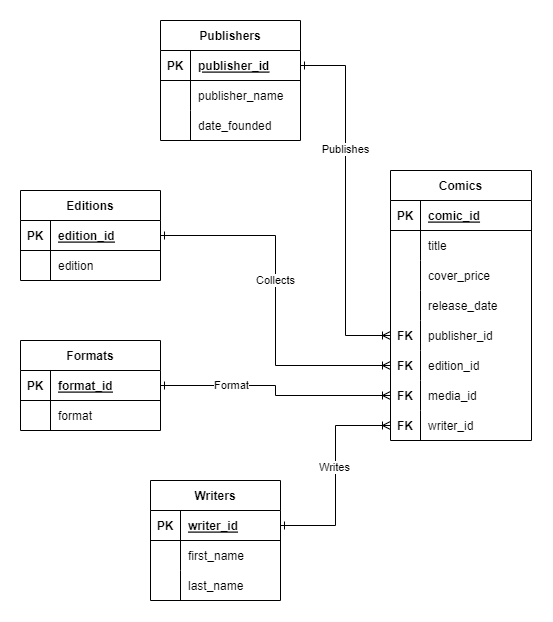

The diagram above was exported from draw.io. Its source (the exported page's mxGraphModel, read from the mxfile embedded in the PNG):
<mxGraphModel dx="1728" dy="1003" grid="1" gridSize="10" guides="1" tooltips="1" connect="1" arrows="1" fold="1" page="1" pageScale="1" pageWidth="850" pageHeight="1100" math="0" shadow="0" extFonts="Permanent Marker^https://fonts.googleapis.com/css?family=Permanent+Marker">
  <root>
    <mxCell id="0" />
    <mxCell id="1" parent="0" />
    <mxCell id="C-vyLk0tnHw3VtMMgP7b-2" value="Comics" style="shape=table;startSize=30;container=1;collapsible=1;childLayout=tableLayout;fixedRows=1;rowLines=0;fontStyle=1;align=center;resizeLast=1;" parent="1" vertex="1">
      <mxGeometry x="620" y="240" width="141" height="270" as="geometry" />
    </mxCell>
    <mxCell id="C-vyLk0tnHw3VtMMgP7b-3" value="" style="shape=partialRectangle;collapsible=0;dropTarget=0;pointerEvents=0;fillColor=none;points=[[0,0.5],[1,0.5]];portConstraint=eastwest;top=0;left=0;right=0;bottom=1;" parent="C-vyLk0tnHw3VtMMgP7b-2" vertex="1">
      <mxGeometry y="30" width="141" height="30" as="geometry" />
    </mxCell>
    <mxCell id="C-vyLk0tnHw3VtMMgP7b-4" value="PK" style="shape=partialRectangle;overflow=hidden;connectable=0;fillColor=none;top=0;left=0;bottom=0;right=0;fontStyle=1;" parent="C-vyLk0tnHw3VtMMgP7b-3" vertex="1">
      <mxGeometry width="30" height="30" as="geometry">
        <mxRectangle width="30" height="30" as="alternateBounds" />
      </mxGeometry>
    </mxCell>
    <mxCell id="C-vyLk0tnHw3VtMMgP7b-5" value="comic_id " style="shape=partialRectangle;overflow=hidden;connectable=0;fillColor=none;top=0;left=0;bottom=0;right=0;align=left;spacingLeft=6;fontStyle=5;" parent="C-vyLk0tnHw3VtMMgP7b-3" vertex="1">
      <mxGeometry x="30" width="111" height="30" as="geometry">
        <mxRectangle width="111" height="30" as="alternateBounds" />
      </mxGeometry>
    </mxCell>
    <mxCell id="C-vyLk0tnHw3VtMMgP7b-6" value="" style="shape=partialRectangle;collapsible=0;dropTarget=0;pointerEvents=0;fillColor=none;points=[[0,0.5],[1,0.5]];portConstraint=eastwest;top=0;left=0;right=0;bottom=0;" parent="C-vyLk0tnHw3VtMMgP7b-2" vertex="1">
      <mxGeometry y="60" width="141" height="30" as="geometry" />
    </mxCell>
    <mxCell id="C-vyLk0tnHw3VtMMgP7b-7" value="" style="shape=partialRectangle;overflow=hidden;connectable=0;fillColor=none;top=0;left=0;bottom=0;right=0;" parent="C-vyLk0tnHw3VtMMgP7b-6" vertex="1">
      <mxGeometry width="30" height="30" as="geometry">
        <mxRectangle width="30" height="30" as="alternateBounds" />
      </mxGeometry>
    </mxCell>
    <mxCell id="C-vyLk0tnHw3VtMMgP7b-8" value="title" style="shape=partialRectangle;overflow=hidden;connectable=0;fillColor=none;top=0;left=0;bottom=0;right=0;align=left;spacingLeft=6;" parent="C-vyLk0tnHw3VtMMgP7b-6" vertex="1">
      <mxGeometry x="30" width="111" height="30" as="geometry">
        <mxRectangle width="111" height="30" as="alternateBounds" />
      </mxGeometry>
    </mxCell>
    <mxCell id="rS8mutGw616mLpLrbaoe-17" value="" style="shape=partialRectangle;collapsible=0;dropTarget=0;pointerEvents=0;fillColor=none;points=[[0,0.5],[1,0.5]];portConstraint=eastwest;top=0;left=0;right=0;bottom=0;" parent="C-vyLk0tnHw3VtMMgP7b-2" vertex="1">
      <mxGeometry y="90" width="141" height="30" as="geometry" />
    </mxCell>
    <mxCell id="rS8mutGw616mLpLrbaoe-18" value="" style="shape=partialRectangle;overflow=hidden;connectable=0;fillColor=none;top=0;left=0;bottom=0;right=0;" parent="rS8mutGw616mLpLrbaoe-17" vertex="1">
      <mxGeometry width="30" height="30" as="geometry">
        <mxRectangle width="30" height="30" as="alternateBounds" />
      </mxGeometry>
    </mxCell>
    <mxCell id="rS8mutGw616mLpLrbaoe-19" value="cover_price" style="shape=partialRectangle;overflow=hidden;connectable=0;fillColor=none;top=0;left=0;bottom=0;right=0;align=left;spacingLeft=6;" parent="rS8mutGw616mLpLrbaoe-17" vertex="1">
      <mxGeometry x="30" width="111" height="30" as="geometry">
        <mxRectangle width="111" height="30" as="alternateBounds" />
      </mxGeometry>
    </mxCell>
    <mxCell id="rS8mutGw616mLpLrbaoe-14" value="" style="shape=partialRectangle;collapsible=0;dropTarget=0;pointerEvents=0;fillColor=none;points=[[0,0.5],[1,0.5]];portConstraint=eastwest;top=0;left=0;right=0;bottom=0;" parent="C-vyLk0tnHw3VtMMgP7b-2" vertex="1">
      <mxGeometry y="120" width="141" height="30" as="geometry" />
    </mxCell>
    <mxCell id="rS8mutGw616mLpLrbaoe-15" value="" style="shape=partialRectangle;overflow=hidden;connectable=0;fillColor=none;top=0;left=0;bottom=0;right=0;" parent="rS8mutGw616mLpLrbaoe-14" vertex="1">
      <mxGeometry width="30" height="30" as="geometry">
        <mxRectangle width="30" height="30" as="alternateBounds" />
      </mxGeometry>
    </mxCell>
    <mxCell id="rS8mutGw616mLpLrbaoe-16" value="release_date" style="shape=partialRectangle;overflow=hidden;connectable=0;fillColor=none;top=0;left=0;bottom=0;right=0;align=left;spacingLeft=6;" parent="rS8mutGw616mLpLrbaoe-14" vertex="1">
      <mxGeometry x="30" width="111" height="30" as="geometry">
        <mxRectangle width="111" height="30" as="alternateBounds" />
      </mxGeometry>
    </mxCell>
    <mxCell id="Uxq1ZNKXl5TSzjzr83wy-4" value="" style="shape=partialRectangle;collapsible=0;dropTarget=0;pointerEvents=0;fillColor=none;points=[[0,0.5],[1,0.5]];portConstraint=eastwest;top=0;left=0;right=0;bottom=0;" parent="C-vyLk0tnHw3VtMMgP7b-2" vertex="1">
      <mxGeometry y="150" width="141" height="30" as="geometry" />
    </mxCell>
    <mxCell id="Uxq1ZNKXl5TSzjzr83wy-5" value="FK" style="shape=partialRectangle;overflow=hidden;connectable=0;fillColor=none;top=0;left=0;bottom=0;right=0;fontStyle=1" parent="Uxq1ZNKXl5TSzjzr83wy-4" vertex="1">
      <mxGeometry width="30" height="30" as="geometry">
        <mxRectangle width="30" height="30" as="alternateBounds" />
      </mxGeometry>
    </mxCell>
    <mxCell id="Uxq1ZNKXl5TSzjzr83wy-6" value="publisher_id" style="shape=partialRectangle;overflow=hidden;connectable=0;fillColor=none;top=0;left=0;bottom=0;right=0;align=left;spacingLeft=6;" parent="Uxq1ZNKXl5TSzjzr83wy-4" vertex="1">
      <mxGeometry x="30" width="111" height="30" as="geometry">
        <mxRectangle width="111" height="30" as="alternateBounds" />
      </mxGeometry>
    </mxCell>
    <mxCell id="Uxq1ZNKXl5TSzjzr83wy-7" value="" style="shape=partialRectangle;collapsible=0;dropTarget=0;pointerEvents=0;fillColor=none;points=[[0,0.5],[1,0.5]];portConstraint=eastwest;top=0;left=0;right=0;bottom=0;" parent="C-vyLk0tnHw3VtMMgP7b-2" vertex="1">
      <mxGeometry y="180" width="141" height="30" as="geometry" />
    </mxCell>
    <mxCell id="Uxq1ZNKXl5TSzjzr83wy-8" value="FK" style="shape=partialRectangle;overflow=hidden;connectable=0;fillColor=none;top=0;left=0;bottom=0;right=0;fontStyle=1" parent="Uxq1ZNKXl5TSzjzr83wy-7" vertex="1">
      <mxGeometry width="30" height="30" as="geometry">
        <mxRectangle width="30" height="30" as="alternateBounds" />
      </mxGeometry>
    </mxCell>
    <mxCell id="Uxq1ZNKXl5TSzjzr83wy-9" value="edition_id" style="shape=partialRectangle;overflow=hidden;connectable=0;fillColor=none;top=0;left=0;bottom=0;right=0;align=left;spacingLeft=6;" parent="Uxq1ZNKXl5TSzjzr83wy-7" vertex="1">
      <mxGeometry x="30" width="111" height="30" as="geometry">
        <mxRectangle width="111" height="30" as="alternateBounds" />
      </mxGeometry>
    </mxCell>
    <mxCell id="Uxq1ZNKXl5TSzjzr83wy-10" value="" style="shape=partialRectangle;collapsible=0;dropTarget=0;pointerEvents=0;fillColor=none;points=[[0,0.5],[1,0.5]];portConstraint=eastwest;top=0;left=0;right=0;bottom=0;" parent="C-vyLk0tnHw3VtMMgP7b-2" vertex="1">
      <mxGeometry y="210" width="141" height="30" as="geometry" />
    </mxCell>
    <mxCell id="Uxq1ZNKXl5TSzjzr83wy-11" value="FK" style="shape=partialRectangle;overflow=hidden;connectable=0;fillColor=none;top=0;left=0;bottom=0;right=0;fontStyle=1" parent="Uxq1ZNKXl5TSzjzr83wy-10" vertex="1">
      <mxGeometry width="30" height="30" as="geometry">
        <mxRectangle width="30" height="30" as="alternateBounds" />
      </mxGeometry>
    </mxCell>
    <mxCell id="Uxq1ZNKXl5TSzjzr83wy-12" value="media_id" style="shape=partialRectangle;overflow=hidden;connectable=0;fillColor=none;top=0;left=0;bottom=0;right=0;align=left;spacingLeft=6;" parent="Uxq1ZNKXl5TSzjzr83wy-10" vertex="1">
      <mxGeometry x="30" width="111" height="30" as="geometry">
        <mxRectangle width="111" height="30" as="alternateBounds" />
      </mxGeometry>
    </mxCell>
    <mxCell id="Uxq1ZNKXl5TSzjzr83wy-13" value="" style="shape=partialRectangle;collapsible=0;dropTarget=0;pointerEvents=0;fillColor=none;points=[[0,0.5],[1,0.5]];portConstraint=eastwest;top=0;left=0;right=0;bottom=0;" parent="C-vyLk0tnHw3VtMMgP7b-2" vertex="1">
      <mxGeometry y="240" width="141" height="30" as="geometry" />
    </mxCell>
    <mxCell id="Uxq1ZNKXl5TSzjzr83wy-14" value="FK" style="shape=partialRectangle;overflow=hidden;connectable=0;fillColor=none;top=0;left=0;bottom=0;right=0;fontStyle=1" parent="Uxq1ZNKXl5TSzjzr83wy-13" vertex="1">
      <mxGeometry width="30" height="30" as="geometry">
        <mxRectangle width="30" height="30" as="alternateBounds" />
      </mxGeometry>
    </mxCell>
    <mxCell id="Uxq1ZNKXl5TSzjzr83wy-15" value="writer_id" style="shape=partialRectangle;overflow=hidden;connectable=0;fillColor=none;top=0;left=0;bottom=0;right=0;align=left;spacingLeft=6;" parent="Uxq1ZNKXl5TSzjzr83wy-13" vertex="1">
      <mxGeometry x="30" width="111" height="30" as="geometry">
        <mxRectangle width="111" height="30" as="alternateBounds" />
      </mxGeometry>
    </mxCell>
    <mxCell id="C-vyLk0tnHw3VtMMgP7b-13" value="Writers" style="shape=table;startSize=30;container=1;collapsible=1;childLayout=tableLayout;fixedRows=1;rowLines=0;fontStyle=1;align=center;resizeLast=1;" parent="1" vertex="1">
      <mxGeometry x="380" y="550" width="130" height="120" as="geometry" />
    </mxCell>
    <mxCell id="C-vyLk0tnHw3VtMMgP7b-14" value="" style="shape=partialRectangle;collapsible=0;dropTarget=0;pointerEvents=0;fillColor=none;points=[[0,0.5],[1,0.5]];portConstraint=eastwest;top=0;left=0;right=0;bottom=1;" parent="C-vyLk0tnHw3VtMMgP7b-13" vertex="1">
      <mxGeometry y="30" width="130" height="30" as="geometry" />
    </mxCell>
    <mxCell id="C-vyLk0tnHw3VtMMgP7b-15" value="PK" style="shape=partialRectangle;overflow=hidden;connectable=0;fillColor=none;top=0;left=0;bottom=0;right=0;fontStyle=1;" parent="C-vyLk0tnHw3VtMMgP7b-14" vertex="1">
      <mxGeometry width="30" height="30" as="geometry">
        <mxRectangle width="30" height="30" as="alternateBounds" />
      </mxGeometry>
    </mxCell>
    <mxCell id="C-vyLk0tnHw3VtMMgP7b-16" value="writer_id " style="shape=partialRectangle;overflow=hidden;connectable=0;fillColor=none;top=0;left=0;bottom=0;right=0;align=left;spacingLeft=6;fontStyle=5;" parent="C-vyLk0tnHw3VtMMgP7b-14" vertex="1">
      <mxGeometry x="30" width="100" height="30" as="geometry">
        <mxRectangle width="100" height="30" as="alternateBounds" />
      </mxGeometry>
    </mxCell>
    <mxCell id="C-vyLk0tnHw3VtMMgP7b-17" value="" style="shape=partialRectangle;collapsible=0;dropTarget=0;pointerEvents=0;fillColor=none;points=[[0,0.5],[1,0.5]];portConstraint=eastwest;top=0;left=0;right=0;bottom=0;" parent="C-vyLk0tnHw3VtMMgP7b-13" vertex="1">
      <mxGeometry y="60" width="130" height="30" as="geometry" />
    </mxCell>
    <mxCell id="C-vyLk0tnHw3VtMMgP7b-18" value="" style="shape=partialRectangle;overflow=hidden;connectable=0;fillColor=none;top=0;left=0;bottom=0;right=0;" parent="C-vyLk0tnHw3VtMMgP7b-17" vertex="1">
      <mxGeometry width="30" height="30" as="geometry">
        <mxRectangle width="30" height="30" as="alternateBounds" />
      </mxGeometry>
    </mxCell>
    <mxCell id="C-vyLk0tnHw3VtMMgP7b-19" value="first_name" style="shape=partialRectangle;overflow=hidden;connectable=0;fillColor=none;top=0;left=0;bottom=0;right=0;align=left;spacingLeft=6;" parent="C-vyLk0tnHw3VtMMgP7b-17" vertex="1">
      <mxGeometry x="30" width="100" height="30" as="geometry">
        <mxRectangle width="100" height="30" as="alternateBounds" />
      </mxGeometry>
    </mxCell>
    <mxCell id="C-vyLk0tnHw3VtMMgP7b-20" value="" style="shape=partialRectangle;collapsible=0;dropTarget=0;pointerEvents=0;fillColor=none;points=[[0,0.5],[1,0.5]];portConstraint=eastwest;top=0;left=0;right=0;bottom=0;" parent="C-vyLk0tnHw3VtMMgP7b-13" vertex="1">
      <mxGeometry y="90" width="130" height="30" as="geometry" />
    </mxCell>
    <mxCell id="C-vyLk0tnHw3VtMMgP7b-21" value="" style="shape=partialRectangle;overflow=hidden;connectable=0;fillColor=none;top=0;left=0;bottom=0;right=0;" parent="C-vyLk0tnHw3VtMMgP7b-20" vertex="1">
      <mxGeometry width="30" height="30" as="geometry">
        <mxRectangle width="30" height="30" as="alternateBounds" />
      </mxGeometry>
    </mxCell>
    <mxCell id="C-vyLk0tnHw3VtMMgP7b-22" value="last_name" style="shape=partialRectangle;overflow=hidden;connectable=0;fillColor=none;top=0;left=0;bottom=0;right=0;align=left;spacingLeft=6;" parent="C-vyLk0tnHw3VtMMgP7b-20" vertex="1">
      <mxGeometry x="30" width="100" height="30" as="geometry">
        <mxRectangle width="100" height="30" as="alternateBounds" />
      </mxGeometry>
    </mxCell>
    <mxCell id="C-vyLk0tnHw3VtMMgP7b-23" value="Publishers" style="shape=table;startSize=30;container=1;collapsible=1;childLayout=tableLayout;fixedRows=1;rowLines=0;fontStyle=1;align=center;resizeLast=1;" parent="1" vertex="1">
      <mxGeometry x="390" y="90" width="140" height="120" as="geometry" />
    </mxCell>
    <mxCell id="C-vyLk0tnHw3VtMMgP7b-24" value="" style="shape=partialRectangle;collapsible=0;dropTarget=0;pointerEvents=0;fillColor=none;points=[[0,0.5],[1,0.5]];portConstraint=eastwest;top=0;left=0;right=0;bottom=1;" parent="C-vyLk0tnHw3VtMMgP7b-23" vertex="1">
      <mxGeometry y="30" width="140" height="30" as="geometry" />
    </mxCell>
    <mxCell id="C-vyLk0tnHw3VtMMgP7b-25" value="PK" style="shape=partialRectangle;overflow=hidden;connectable=0;fillColor=none;top=0;left=0;bottom=0;right=0;fontStyle=1;" parent="C-vyLk0tnHw3VtMMgP7b-24" vertex="1">
      <mxGeometry width="30" height="30" as="geometry">
        <mxRectangle width="30" height="30" as="alternateBounds" />
      </mxGeometry>
    </mxCell>
    <mxCell id="C-vyLk0tnHw3VtMMgP7b-26" value="publisher_id " style="shape=partialRectangle;overflow=hidden;connectable=0;fillColor=none;top=0;left=0;bottom=0;right=0;align=left;spacingLeft=6;fontStyle=5;" parent="C-vyLk0tnHw3VtMMgP7b-24" vertex="1">
      <mxGeometry x="30" width="110" height="30" as="geometry">
        <mxRectangle width="110" height="30" as="alternateBounds" />
      </mxGeometry>
    </mxCell>
    <mxCell id="C-vyLk0tnHw3VtMMgP7b-27" value="" style="shape=partialRectangle;collapsible=0;dropTarget=0;pointerEvents=0;fillColor=none;points=[[0,0.5],[1,0.5]];portConstraint=eastwest;top=0;left=0;right=0;bottom=0;" parent="C-vyLk0tnHw3VtMMgP7b-23" vertex="1">
      <mxGeometry y="60" width="140" height="30" as="geometry" />
    </mxCell>
    <mxCell id="C-vyLk0tnHw3VtMMgP7b-28" value="" style="shape=partialRectangle;overflow=hidden;connectable=0;fillColor=none;top=0;left=0;bottom=0;right=0;" parent="C-vyLk0tnHw3VtMMgP7b-27" vertex="1">
      <mxGeometry width="30" height="30" as="geometry">
        <mxRectangle width="30" height="30" as="alternateBounds" />
      </mxGeometry>
    </mxCell>
    <mxCell id="C-vyLk0tnHw3VtMMgP7b-29" value="publisher_name" style="shape=partialRectangle;overflow=hidden;connectable=0;fillColor=none;top=0;left=0;bottom=0;right=0;align=left;spacingLeft=6;" parent="C-vyLk0tnHw3VtMMgP7b-27" vertex="1">
      <mxGeometry x="30" width="110" height="30" as="geometry">
        <mxRectangle width="110" height="30" as="alternateBounds" />
      </mxGeometry>
    </mxCell>
    <mxCell id="F_ETJazw0TjXIyuOWatS-1" value="" style="shape=partialRectangle;collapsible=0;dropTarget=0;pointerEvents=0;fillColor=none;points=[[0,0.5],[1,0.5]];portConstraint=eastwest;top=0;left=0;right=0;bottom=0;" parent="C-vyLk0tnHw3VtMMgP7b-23" vertex="1">
      <mxGeometry y="90" width="140" height="30" as="geometry" />
    </mxCell>
    <mxCell id="F_ETJazw0TjXIyuOWatS-2" value="" style="shape=partialRectangle;overflow=hidden;connectable=0;fillColor=none;top=0;left=0;bottom=0;right=0;" parent="F_ETJazw0TjXIyuOWatS-1" vertex="1">
      <mxGeometry width="30" height="30" as="geometry">
        <mxRectangle width="30" height="30" as="alternateBounds" />
      </mxGeometry>
    </mxCell>
    <mxCell id="F_ETJazw0TjXIyuOWatS-3" value="date_founded" style="shape=partialRectangle;overflow=hidden;connectable=0;fillColor=none;top=0;left=0;bottom=0;right=0;align=left;spacingLeft=6;" parent="F_ETJazw0TjXIyuOWatS-1" vertex="1">
      <mxGeometry x="30" width="110" height="30" as="geometry">
        <mxRectangle width="110" height="30" as="alternateBounds" />
      </mxGeometry>
    </mxCell>
    <mxCell id="rS8mutGw616mLpLrbaoe-23" value="Editions" style="shape=table;startSize=30;container=1;collapsible=1;childLayout=tableLayout;fixedRows=1;rowLines=0;fontStyle=1;align=center;resizeLast=1;" parent="1" vertex="1">
      <mxGeometry x="250" y="260" width="140" height="90" as="geometry" />
    </mxCell>
    <mxCell id="rS8mutGw616mLpLrbaoe-24" value="" style="shape=partialRectangle;collapsible=0;dropTarget=0;pointerEvents=0;fillColor=none;points=[[0,0.5],[1,0.5]];portConstraint=eastwest;top=0;left=0;right=0;bottom=1;" parent="rS8mutGw616mLpLrbaoe-23" vertex="1">
      <mxGeometry y="30" width="140" height="30" as="geometry" />
    </mxCell>
    <mxCell id="rS8mutGw616mLpLrbaoe-25" value="PK" style="shape=partialRectangle;overflow=hidden;connectable=0;fillColor=none;top=0;left=0;bottom=0;right=0;fontStyle=1;" parent="rS8mutGw616mLpLrbaoe-24" vertex="1">
      <mxGeometry width="30" height="30" as="geometry">
        <mxRectangle width="30" height="30" as="alternateBounds" />
      </mxGeometry>
    </mxCell>
    <mxCell id="rS8mutGw616mLpLrbaoe-26" value="edition_id " style="shape=partialRectangle;overflow=hidden;connectable=0;fillColor=none;top=0;left=0;bottom=0;right=0;align=left;spacingLeft=6;fontStyle=5;" parent="rS8mutGw616mLpLrbaoe-24" vertex="1">
      <mxGeometry x="30" width="110" height="30" as="geometry">
        <mxRectangle width="110" height="30" as="alternateBounds" />
      </mxGeometry>
    </mxCell>
    <mxCell id="rS8mutGw616mLpLrbaoe-27" value="" style="shape=partialRectangle;collapsible=0;dropTarget=0;pointerEvents=0;fillColor=none;points=[[0,0.5],[1,0.5]];portConstraint=eastwest;top=0;left=0;right=0;bottom=0;" parent="rS8mutGw616mLpLrbaoe-23" vertex="1">
      <mxGeometry y="60" width="140" height="30" as="geometry" />
    </mxCell>
    <mxCell id="rS8mutGw616mLpLrbaoe-28" value="" style="shape=partialRectangle;overflow=hidden;connectable=0;fillColor=none;top=0;left=0;bottom=0;right=0;" parent="rS8mutGw616mLpLrbaoe-27" vertex="1">
      <mxGeometry width="30" height="30" as="geometry">
        <mxRectangle width="30" height="30" as="alternateBounds" />
      </mxGeometry>
    </mxCell>
    <mxCell id="rS8mutGw616mLpLrbaoe-29" value="edition" style="shape=partialRectangle;overflow=hidden;connectable=0;fillColor=none;top=0;left=0;bottom=0;right=0;align=left;spacingLeft=6;" parent="rS8mutGw616mLpLrbaoe-27" vertex="1">
      <mxGeometry x="30" width="110" height="30" as="geometry">
        <mxRectangle width="110" height="30" as="alternateBounds" />
      </mxGeometry>
    </mxCell>
    <mxCell id="rS8mutGw616mLpLrbaoe-36" value="Formats" style="shape=table;startSize=30;container=1;collapsible=1;childLayout=tableLayout;fixedRows=1;rowLines=0;fontStyle=1;align=center;resizeLast=1;" parent="1" vertex="1">
      <mxGeometry x="250" y="410" width="140" height="90" as="geometry" />
    </mxCell>
    <mxCell id="rS8mutGw616mLpLrbaoe-37" value="" style="shape=partialRectangle;collapsible=0;dropTarget=0;pointerEvents=0;fillColor=none;points=[[0,0.5],[1,0.5]];portConstraint=eastwest;top=0;left=0;right=0;bottom=1;" parent="rS8mutGw616mLpLrbaoe-36" vertex="1">
      <mxGeometry y="30" width="140" height="30" as="geometry" />
    </mxCell>
    <mxCell id="rS8mutGw616mLpLrbaoe-38" value="PK" style="shape=partialRectangle;overflow=hidden;connectable=0;fillColor=none;top=0;left=0;bottom=0;right=0;fontStyle=1;" parent="rS8mutGw616mLpLrbaoe-37" vertex="1">
      <mxGeometry width="30" height="30" as="geometry">
        <mxRectangle width="30" height="30" as="alternateBounds" />
      </mxGeometry>
    </mxCell>
    <mxCell id="rS8mutGw616mLpLrbaoe-39" value="format_id" style="shape=partialRectangle;overflow=hidden;connectable=0;fillColor=none;top=0;left=0;bottom=0;right=0;align=left;spacingLeft=6;fontStyle=5;" parent="rS8mutGw616mLpLrbaoe-37" vertex="1">
      <mxGeometry x="30" width="110" height="30" as="geometry">
        <mxRectangle width="110" height="30" as="alternateBounds" />
      </mxGeometry>
    </mxCell>
    <mxCell id="rS8mutGw616mLpLrbaoe-40" value="" style="shape=partialRectangle;collapsible=0;dropTarget=0;pointerEvents=0;fillColor=none;points=[[0,0.5],[1,0.5]];portConstraint=eastwest;top=0;left=0;right=0;bottom=0;" parent="rS8mutGw616mLpLrbaoe-36" vertex="1">
      <mxGeometry y="60" width="140" height="30" as="geometry" />
    </mxCell>
    <mxCell id="rS8mutGw616mLpLrbaoe-41" value="" style="shape=partialRectangle;overflow=hidden;connectable=0;fillColor=none;top=0;left=0;bottom=0;right=0;" parent="rS8mutGw616mLpLrbaoe-40" vertex="1">
      <mxGeometry width="30" height="30" as="geometry">
        <mxRectangle width="30" height="30" as="alternateBounds" />
      </mxGeometry>
    </mxCell>
    <mxCell id="rS8mutGw616mLpLrbaoe-42" value="format" style="shape=partialRectangle;overflow=hidden;connectable=0;fillColor=none;top=0;left=0;bottom=0;right=0;align=left;spacingLeft=6;" parent="rS8mutGw616mLpLrbaoe-40" vertex="1">
      <mxGeometry x="30" width="110" height="30" as="geometry">
        <mxRectangle width="110" height="30" as="alternateBounds" />
      </mxGeometry>
    </mxCell>
    <mxCell id="Uxq1ZNKXl5TSzjzr83wy-17" style="edgeStyle=orthogonalEdgeStyle;rounded=0;orthogonalLoop=1;jettySize=auto;html=1;exitX=1;exitY=0.5;exitDx=0;exitDy=0;endArrow=ERoneToMany;endFill=0;startArrow=ERone;startFill=0;" parent="1" source="C-vyLk0tnHw3VtMMgP7b-24" target="Uxq1ZNKXl5TSzjzr83wy-4" edge="1">
      <mxGeometry relative="1" as="geometry" />
    </mxCell>
    <mxCell id="Uxq1ZNKXl5TSzjzr83wy-18" value="Publishes" style="edgeLabel;html=1;align=center;verticalAlign=middle;resizable=0;points=[];" parent="Uxq1ZNKXl5TSzjzr83wy-17" vertex="1" connectable="0">
      <mxGeometry x="-0.3286" relative="1" as="geometry">
        <mxPoint y="8" as="offset" />
      </mxGeometry>
    </mxCell>
    <mxCell id="Uxq1ZNKXl5TSzjzr83wy-19" style="edgeStyle=orthogonalEdgeStyle;rounded=0;orthogonalLoop=1;jettySize=auto;html=1;exitX=1;exitY=0.5;exitDx=0;exitDy=0;startArrow=ERone;startFill=0;endArrow=ERoneToMany;endFill=0;" parent="1" source="C-vyLk0tnHw3VtMMgP7b-14" target="Uxq1ZNKXl5TSzjzr83wy-13" edge="1">
      <mxGeometry relative="1" as="geometry" />
    </mxCell>
    <mxCell id="Uxq1ZNKXl5TSzjzr83wy-20" value="Writes" style="edgeLabel;html=1;align=center;verticalAlign=middle;resizable=0;points=[];" parent="Uxq1ZNKXl5TSzjzr83wy-19" vertex="1" connectable="0">
      <mxGeometry x="-0.1059" y="1" relative="1" as="geometry">
        <mxPoint y="-19" as="offset" />
      </mxGeometry>
    </mxCell>
    <mxCell id="Uxq1ZNKXl5TSzjzr83wy-24" style="edgeStyle=orthogonalEdgeStyle;rounded=0;orthogonalLoop=1;jettySize=auto;html=1;exitX=1;exitY=0.5;exitDx=0;exitDy=0;startArrow=ERone;startFill=0;endArrow=ERoneToMany;endFill=0;" parent="1" source="rS8mutGw616mLpLrbaoe-24" target="Uxq1ZNKXl5TSzjzr83wy-7" edge="1">
      <mxGeometry relative="1" as="geometry" />
    </mxCell>
    <mxCell id="Uxq1ZNKXl5TSzjzr83wy-25" value="Collects" style="edgeLabel;html=1;align=center;verticalAlign=middle;resizable=0;points=[];" parent="Uxq1ZNKXl5TSzjzr83wy-24" vertex="1" connectable="0">
      <mxGeometry x="-0.1508" relative="1" as="geometry">
        <mxPoint y="7" as="offset" />
      </mxGeometry>
    </mxCell>
    <mxCell id="Uxq1ZNKXl5TSzjzr83wy-26" style="edgeStyle=orthogonalEdgeStyle;rounded=0;orthogonalLoop=1;jettySize=auto;html=1;exitX=1;exitY=0.5;exitDx=0;exitDy=0;startArrow=ERone;startFill=0;endArrow=ERoneToMany;endFill=0;" parent="1" source="rS8mutGw616mLpLrbaoe-37" target="Uxq1ZNKXl5TSzjzr83wy-10" edge="1">
      <mxGeometry relative="1" as="geometry" />
    </mxCell>
    <mxCell id="Uxq1ZNKXl5TSzjzr83wy-27" value="Format" style="edgeLabel;html=1;align=center;verticalAlign=middle;resizable=0;points=[];" parent="Uxq1ZNKXl5TSzjzr83wy-26" vertex="1" connectable="0">
      <mxGeometry x="-0.4251" relative="1" as="geometry">
        <mxPoint x="1" as="offset" />
      </mxGeometry>
    </mxCell>
  </root>
</mxGraphModel>